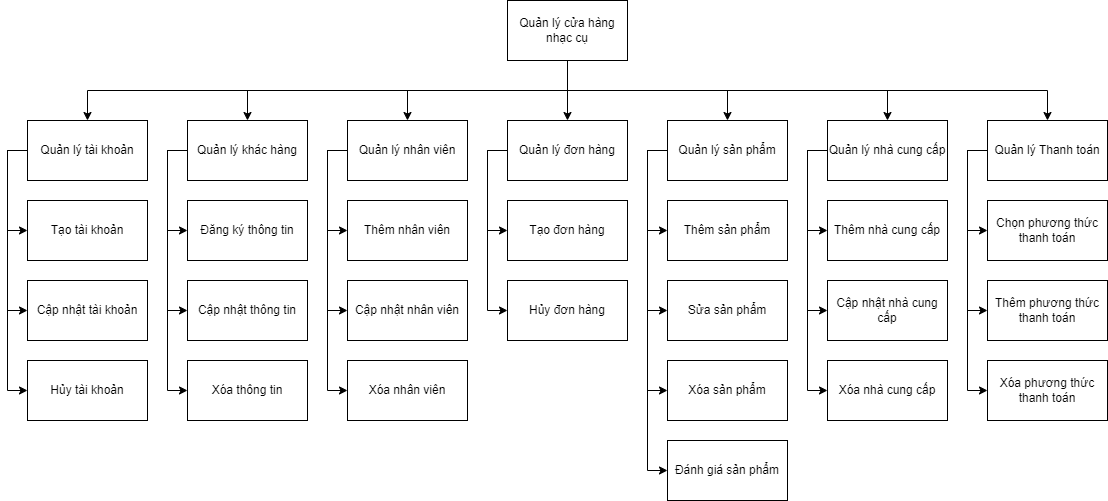

The diagram above was exported from draw.io. Its source (the exported page's mxGraphModel, read from the mxfile embedded in the PNG):
<mxGraphModel dx="1434" dy="836" grid="1" gridSize="10" guides="1" tooltips="1" connect="1" arrows="1" fold="1" page="1" pageScale="1" pageWidth="850" pageHeight="1100" background="#FFFFFF" math="0" shadow="0">
  <root>
    <mxCell id="0" />
    <mxCell id="1" parent="0" />
    <mxCell id="8DFLQ5SqwMKomwIKi3Zb-53" style="edgeStyle=orthogonalEdgeStyle;rounded=0;orthogonalLoop=1;jettySize=auto;html=1;exitX=0.5;exitY=1;exitDx=0;exitDy=0;entryX=0.5;entryY=0;entryDx=0;entryDy=0;" edge="1" parent="1" source="8DFLQ5SqwMKomwIKi3Zb-1" target="8DFLQ5SqwMKomwIKi3Zb-7">
      <mxGeometry relative="1" as="geometry" />
    </mxCell>
    <mxCell id="8DFLQ5SqwMKomwIKi3Zb-55" style="edgeStyle=orthogonalEdgeStyle;rounded=0;orthogonalLoop=1;jettySize=auto;html=1;exitX=0.5;exitY=1;exitDx=0;exitDy=0;" edge="1" parent="1" source="8DFLQ5SqwMKomwIKi3Zb-1" target="8DFLQ5SqwMKomwIKi3Zb-3">
      <mxGeometry relative="1" as="geometry" />
    </mxCell>
    <mxCell id="8DFLQ5SqwMKomwIKi3Zb-56" style="edgeStyle=orthogonalEdgeStyle;rounded=0;orthogonalLoop=1;jettySize=auto;html=1;exitX=0.5;exitY=1;exitDx=0;exitDy=0;" edge="1" parent="1" source="8DFLQ5SqwMKomwIKi3Zb-1" target="8DFLQ5SqwMKomwIKi3Zb-4">
      <mxGeometry relative="1" as="geometry" />
    </mxCell>
    <mxCell id="8DFLQ5SqwMKomwIKi3Zb-57" style="edgeStyle=orthogonalEdgeStyle;rounded=0;orthogonalLoop=1;jettySize=auto;html=1;exitX=0.5;exitY=1;exitDx=0;exitDy=0;" edge="1" parent="1" source="8DFLQ5SqwMKomwIKi3Zb-1" target="8DFLQ5SqwMKomwIKi3Zb-34">
      <mxGeometry relative="1" as="geometry" />
    </mxCell>
    <mxCell id="8DFLQ5SqwMKomwIKi3Zb-58" style="edgeStyle=orthogonalEdgeStyle;rounded=0;orthogonalLoop=1;jettySize=auto;html=1;exitX=0.5;exitY=1;exitDx=0;exitDy=0;" edge="1" parent="1" source="8DFLQ5SqwMKomwIKi3Zb-1" target="8DFLQ5SqwMKomwIKi3Zb-6">
      <mxGeometry relative="1" as="geometry" />
    </mxCell>
    <mxCell id="8DFLQ5SqwMKomwIKi3Zb-59" style="edgeStyle=orthogonalEdgeStyle;rounded=0;orthogonalLoop=1;jettySize=auto;html=1;exitX=0.5;exitY=1;exitDx=0;exitDy=0;entryX=0.5;entryY=0;entryDx=0;entryDy=0;" edge="1" parent="1" source="8DFLQ5SqwMKomwIKi3Zb-1" target="8DFLQ5SqwMKomwIKi3Zb-5">
      <mxGeometry relative="1" as="geometry" />
    </mxCell>
    <mxCell id="8DFLQ5SqwMKomwIKi3Zb-60" style="edgeStyle=orthogonalEdgeStyle;rounded=0;orthogonalLoop=1;jettySize=auto;html=1;exitX=0.5;exitY=1;exitDx=0;exitDy=0;" edge="1" parent="1" source="8DFLQ5SqwMKomwIKi3Zb-1" target="8DFLQ5SqwMKomwIKi3Zb-2">
      <mxGeometry relative="1" as="geometry" />
    </mxCell>
    <mxCell id="8DFLQ5SqwMKomwIKi3Zb-1" value="Quản lý cửa hàng nhạc cụ" style="rounded=0;whiteSpace=wrap;html=1;" vertex="1" parent="1">
      <mxGeometry x="560" y="40" width="120" height="60" as="geometry" />
    </mxCell>
    <mxCell id="8DFLQ5SqwMKomwIKi3Zb-21" style="edgeStyle=orthogonalEdgeStyle;rounded=0;orthogonalLoop=1;jettySize=auto;html=1;exitX=0;exitY=0.5;exitDx=0;exitDy=0;entryX=0;entryY=0.5;entryDx=0;entryDy=0;" edge="1" parent="1" source="8DFLQ5SqwMKomwIKi3Zb-2" target="8DFLQ5SqwMKomwIKi3Zb-16">
      <mxGeometry relative="1" as="geometry" />
    </mxCell>
    <mxCell id="8DFLQ5SqwMKomwIKi3Zb-22" style="edgeStyle=orthogonalEdgeStyle;rounded=0;orthogonalLoop=1;jettySize=auto;html=1;exitX=0;exitY=0.5;exitDx=0;exitDy=0;entryX=0;entryY=0.5;entryDx=0;entryDy=0;" edge="1" parent="1" source="8DFLQ5SqwMKomwIKi3Zb-2" target="8DFLQ5SqwMKomwIKi3Zb-15">
      <mxGeometry relative="1" as="geometry" />
    </mxCell>
    <mxCell id="8DFLQ5SqwMKomwIKi3Zb-23" style="edgeStyle=orthogonalEdgeStyle;rounded=0;orthogonalLoop=1;jettySize=auto;html=1;exitX=0;exitY=0.5;exitDx=0;exitDy=0;entryX=0;entryY=0.5;entryDx=0;entryDy=0;" edge="1" parent="1" source="8DFLQ5SqwMKomwIKi3Zb-2" target="8DFLQ5SqwMKomwIKi3Zb-14">
      <mxGeometry relative="1" as="geometry" />
    </mxCell>
    <mxCell id="8DFLQ5SqwMKomwIKi3Zb-2" value="Quản lý tài khoản" style="rounded=0;whiteSpace=wrap;html=1;" vertex="1" parent="1">
      <mxGeometry x="80" y="160" width="120" height="60" as="geometry" />
    </mxCell>
    <mxCell id="8DFLQ5SqwMKomwIKi3Zb-40" style="edgeStyle=orthogonalEdgeStyle;rounded=0;orthogonalLoop=1;jettySize=auto;html=1;exitX=0;exitY=0.5;exitDx=0;exitDy=0;entryX=0;entryY=0.5;entryDx=0;entryDy=0;" edge="1" parent="1" source="8DFLQ5SqwMKomwIKi3Zb-3" target="8DFLQ5SqwMKomwIKi3Zb-27">
      <mxGeometry relative="1" as="geometry" />
    </mxCell>
    <mxCell id="8DFLQ5SqwMKomwIKi3Zb-41" style="edgeStyle=orthogonalEdgeStyle;rounded=0;orthogonalLoop=1;jettySize=auto;html=1;exitX=0;exitY=0.5;exitDx=0;exitDy=0;entryX=0;entryY=0.5;entryDx=0;entryDy=0;" edge="1" parent="1" source="8DFLQ5SqwMKomwIKi3Zb-3" target="8DFLQ5SqwMKomwIKi3Zb-26">
      <mxGeometry relative="1" as="geometry" />
    </mxCell>
    <mxCell id="8DFLQ5SqwMKomwIKi3Zb-42" style="edgeStyle=orthogonalEdgeStyle;rounded=0;orthogonalLoop=1;jettySize=auto;html=1;exitX=0;exitY=0.5;exitDx=0;exitDy=0;entryX=0;entryY=0.5;entryDx=0;entryDy=0;" edge="1" parent="1" source="8DFLQ5SqwMKomwIKi3Zb-3" target="8DFLQ5SqwMKomwIKi3Zb-25">
      <mxGeometry relative="1" as="geometry" />
    </mxCell>
    <mxCell id="8DFLQ5SqwMKomwIKi3Zb-46" style="edgeStyle=orthogonalEdgeStyle;rounded=0;orthogonalLoop=1;jettySize=auto;html=1;exitX=0;exitY=0.5;exitDx=0;exitDy=0;entryX=0;entryY=0.5;entryDx=0;entryDy=0;" edge="1" parent="1" source="8DFLQ5SqwMKomwIKi3Zb-3" target="8DFLQ5SqwMKomwIKi3Zb-35">
      <mxGeometry relative="1" as="geometry" />
    </mxCell>
    <mxCell id="8DFLQ5SqwMKomwIKi3Zb-3" value="Quản lý sản phẩm" style="rounded=0;whiteSpace=wrap;html=1;" vertex="1" parent="1">
      <mxGeometry x="720" y="160" width="120" height="60" as="geometry" />
    </mxCell>
    <mxCell id="8DFLQ5SqwMKomwIKi3Zb-43" style="edgeStyle=orthogonalEdgeStyle;rounded=0;orthogonalLoop=1;jettySize=auto;html=1;exitX=0;exitY=0.5;exitDx=0;exitDy=0;entryX=0;entryY=0.5;entryDx=0;entryDy=0;" edge="1" parent="1" source="8DFLQ5SqwMKomwIKi3Zb-4" target="8DFLQ5SqwMKomwIKi3Zb-24">
      <mxGeometry relative="1" as="geometry" />
    </mxCell>
    <mxCell id="8DFLQ5SqwMKomwIKi3Zb-44" style="edgeStyle=orthogonalEdgeStyle;rounded=0;orthogonalLoop=1;jettySize=auto;html=1;exitX=0;exitY=0.5;exitDx=0;exitDy=0;entryX=0;entryY=0.5;entryDx=0;entryDy=0;" edge="1" parent="1" source="8DFLQ5SqwMKomwIKi3Zb-4" target="8DFLQ5SqwMKomwIKi3Zb-37">
      <mxGeometry relative="1" as="geometry" />
    </mxCell>
    <mxCell id="8DFLQ5SqwMKomwIKi3Zb-45" style="edgeStyle=orthogonalEdgeStyle;rounded=0;orthogonalLoop=1;jettySize=auto;html=1;exitX=0;exitY=0.5;exitDx=0;exitDy=0;entryX=0;entryY=0.5;entryDx=0;entryDy=0;" edge="1" parent="1" source="8DFLQ5SqwMKomwIKi3Zb-4" target="8DFLQ5SqwMKomwIKi3Zb-36">
      <mxGeometry relative="1" as="geometry" />
    </mxCell>
    <mxCell id="8DFLQ5SqwMKomwIKi3Zb-4" value="Quản lý nhà cung cấp" style="rounded=0;whiteSpace=wrap;html=1;" vertex="1" parent="1">
      <mxGeometry x="880" y="160" width="120" height="60" as="geometry" />
    </mxCell>
    <mxCell id="8DFLQ5SqwMKomwIKi3Zb-17" style="edgeStyle=orthogonalEdgeStyle;rounded=0;orthogonalLoop=1;jettySize=auto;html=1;exitX=0;exitY=0.5;exitDx=0;exitDy=0;entryX=0;entryY=0.5;entryDx=0;entryDy=0;" edge="1" parent="1" source="8DFLQ5SqwMKomwIKi3Zb-5" target="8DFLQ5SqwMKomwIKi3Zb-13">
      <mxGeometry relative="1" as="geometry" />
    </mxCell>
    <mxCell id="8DFLQ5SqwMKomwIKi3Zb-18" style="edgeStyle=orthogonalEdgeStyle;rounded=0;orthogonalLoop=1;jettySize=auto;html=1;exitX=0;exitY=0.5;exitDx=0;exitDy=0;entryX=0;entryY=0.5;entryDx=0;entryDy=0;" edge="1" parent="1" source="8DFLQ5SqwMKomwIKi3Zb-5" target="8DFLQ5SqwMKomwIKi3Zb-12">
      <mxGeometry relative="1" as="geometry" />
    </mxCell>
    <mxCell id="8DFLQ5SqwMKomwIKi3Zb-20" style="edgeStyle=orthogonalEdgeStyle;rounded=0;orthogonalLoop=1;jettySize=auto;html=1;exitX=0;exitY=0.5;exitDx=0;exitDy=0;entryX=0;entryY=0.5;entryDx=0;entryDy=0;" edge="1" parent="1" source="8DFLQ5SqwMKomwIKi3Zb-5" target="8DFLQ5SqwMKomwIKi3Zb-11">
      <mxGeometry relative="1" as="geometry" />
    </mxCell>
    <mxCell id="8DFLQ5SqwMKomwIKi3Zb-5" value="Quản lý khác hàng" style="rounded=0;whiteSpace=wrap;html=1;" vertex="1" parent="1">
      <mxGeometry x="240" y="160" width="120" height="60" as="geometry" />
    </mxCell>
    <mxCell id="8DFLQ5SqwMKomwIKi3Zb-31" style="edgeStyle=orthogonalEdgeStyle;rounded=0;orthogonalLoop=1;jettySize=auto;html=1;exitX=0;exitY=0.5;exitDx=0;exitDy=0;entryX=0;entryY=0.5;entryDx=0;entryDy=0;" edge="1" parent="1" source="8DFLQ5SqwMKomwIKi3Zb-6" target="8DFLQ5SqwMKomwIKi3Zb-10">
      <mxGeometry relative="1" as="geometry" />
    </mxCell>
    <mxCell id="8DFLQ5SqwMKomwIKi3Zb-32" style="edgeStyle=orthogonalEdgeStyle;rounded=0;orthogonalLoop=1;jettySize=auto;html=1;exitX=0;exitY=0.5;exitDx=0;exitDy=0;entryX=0;entryY=0.5;entryDx=0;entryDy=0;" edge="1" parent="1" source="8DFLQ5SqwMKomwIKi3Zb-6" target="8DFLQ5SqwMKomwIKi3Zb-9">
      <mxGeometry relative="1" as="geometry" />
    </mxCell>
    <mxCell id="8DFLQ5SqwMKomwIKi3Zb-33" style="edgeStyle=orthogonalEdgeStyle;rounded=0;orthogonalLoop=1;jettySize=auto;html=1;exitX=0;exitY=0.5;exitDx=0;exitDy=0;entryX=0;entryY=0.5;entryDx=0;entryDy=0;" edge="1" parent="1" source="8DFLQ5SqwMKomwIKi3Zb-6" target="8DFLQ5SqwMKomwIKi3Zb-30">
      <mxGeometry relative="1" as="geometry" />
    </mxCell>
    <mxCell id="8DFLQ5SqwMKomwIKi3Zb-6" value="Quản lý nhân viên" style="rounded=0;whiteSpace=wrap;html=1;" vertex="1" parent="1">
      <mxGeometry x="400" y="160" width="120" height="60" as="geometry" />
    </mxCell>
    <mxCell id="8DFLQ5SqwMKomwIKi3Zb-38" style="edgeStyle=orthogonalEdgeStyle;rounded=0;orthogonalLoop=1;jettySize=auto;html=1;exitX=0;exitY=0.5;exitDx=0;exitDy=0;entryX=0;entryY=0.5;entryDx=0;entryDy=0;" edge="1" parent="1" source="8DFLQ5SqwMKomwIKi3Zb-7" target="8DFLQ5SqwMKomwIKi3Zb-29">
      <mxGeometry relative="1" as="geometry" />
    </mxCell>
    <mxCell id="8DFLQ5SqwMKomwIKi3Zb-39" style="edgeStyle=orthogonalEdgeStyle;rounded=0;orthogonalLoop=1;jettySize=auto;html=1;exitX=0;exitY=0.5;exitDx=0;exitDy=0;entryX=0;entryY=0.5;entryDx=0;entryDy=0;" edge="1" parent="1" source="8DFLQ5SqwMKomwIKi3Zb-7" target="8DFLQ5SqwMKomwIKi3Zb-28">
      <mxGeometry relative="1" as="geometry" />
    </mxCell>
    <mxCell id="8DFLQ5SqwMKomwIKi3Zb-7" value="Quản lý đơn hàng" style="rounded=0;whiteSpace=wrap;html=1;" vertex="1" parent="1">
      <mxGeometry x="560" y="160" width="120" height="60" as="geometry" />
    </mxCell>
    <mxCell id="8DFLQ5SqwMKomwIKi3Zb-9" value="Cập nhật nhân viên" style="rounded=0;whiteSpace=wrap;html=1;" vertex="1" parent="1">
      <mxGeometry x="400" y="320" width="120" height="60" as="geometry" />
    </mxCell>
    <mxCell id="8DFLQ5SqwMKomwIKi3Zb-10" value="Thêm nhân viên" style="rounded=0;whiteSpace=wrap;html=1;" vertex="1" parent="1">
      <mxGeometry x="400" y="240" width="120" height="60" as="geometry" />
    </mxCell>
    <mxCell id="8DFLQ5SqwMKomwIKi3Zb-11" value="Xóa thông tin" style="rounded=0;whiteSpace=wrap;html=1;" vertex="1" parent="1">
      <mxGeometry x="240" y="400" width="120" height="60" as="geometry" />
    </mxCell>
    <mxCell id="8DFLQ5SqwMKomwIKi3Zb-12" value="Cập nhật thông tin" style="rounded=0;whiteSpace=wrap;html=1;" vertex="1" parent="1">
      <mxGeometry x="240" y="320" width="120" height="60" as="geometry" />
    </mxCell>
    <mxCell id="8DFLQ5SqwMKomwIKi3Zb-13" value="Đăng ký thông tin" style="rounded=0;whiteSpace=wrap;html=1;" vertex="1" parent="1">
      <mxGeometry x="240" y="240" width="120" height="60" as="geometry" />
    </mxCell>
    <mxCell id="8DFLQ5SqwMKomwIKi3Zb-14" value="Hủy tài khoản" style="rounded=0;whiteSpace=wrap;html=1;" vertex="1" parent="1">
      <mxGeometry x="80" y="400" width="120" height="60" as="geometry" />
    </mxCell>
    <mxCell id="8DFLQ5SqwMKomwIKi3Zb-15" value="Cập nhật tài khoản" style="rounded=0;whiteSpace=wrap;html=1;" vertex="1" parent="1">
      <mxGeometry x="80" y="320" width="120" height="60" as="geometry" />
    </mxCell>
    <mxCell id="8DFLQ5SqwMKomwIKi3Zb-16" value="Tạo tài khoản" style="rounded=0;whiteSpace=wrap;html=1;" vertex="1" parent="1">
      <mxGeometry x="80" y="240" width="120" height="60" as="geometry" />
    </mxCell>
    <mxCell id="8DFLQ5SqwMKomwIKi3Zb-24" value="Thêm nhà cung cấp" style="rounded=0;whiteSpace=wrap;html=1;" vertex="1" parent="1">
      <mxGeometry x="880" y="240" width="120" height="60" as="geometry" />
    </mxCell>
    <mxCell id="8DFLQ5SqwMKomwIKi3Zb-25" value="Xóa sản phẩm" style="rounded=0;whiteSpace=wrap;html=1;" vertex="1" parent="1">
      <mxGeometry x="720" y="400" width="120" height="60" as="geometry" />
    </mxCell>
    <mxCell id="8DFLQ5SqwMKomwIKi3Zb-26" value="Sửa sản phẩm" style="rounded=0;whiteSpace=wrap;html=1;" vertex="1" parent="1">
      <mxGeometry x="720" y="320" width="120" height="60" as="geometry" />
    </mxCell>
    <mxCell id="8DFLQ5SqwMKomwIKi3Zb-27" value="Thêm sản phẩm" style="rounded=0;whiteSpace=wrap;html=1;" vertex="1" parent="1">
      <mxGeometry x="720" y="240" width="120" height="60" as="geometry" />
    </mxCell>
    <mxCell id="8DFLQ5SqwMKomwIKi3Zb-28" value="Hủy đơn hàng" style="rounded=0;whiteSpace=wrap;html=1;" vertex="1" parent="1">
      <mxGeometry x="560" y="320" width="120" height="60" as="geometry" />
    </mxCell>
    <mxCell id="8DFLQ5SqwMKomwIKi3Zb-29" value="Tạo đơn hàng" style="rounded=0;whiteSpace=wrap;html=1;" vertex="1" parent="1">
      <mxGeometry x="560" y="240" width="120" height="60" as="geometry" />
    </mxCell>
    <mxCell id="8DFLQ5SqwMKomwIKi3Zb-30" value="Xóa nhân viên" style="rounded=0;whiteSpace=wrap;html=1;" vertex="1" parent="1">
      <mxGeometry x="400" y="400" width="120" height="60" as="geometry" />
    </mxCell>
    <mxCell id="8DFLQ5SqwMKomwIKi3Zb-50" style="edgeStyle=orthogonalEdgeStyle;rounded=0;orthogonalLoop=1;jettySize=auto;html=1;exitX=0;exitY=0.5;exitDx=0;exitDy=0;entryX=0;entryY=0.5;entryDx=0;entryDy=0;" edge="1" parent="1" source="8DFLQ5SqwMKomwIKi3Zb-34" target="8DFLQ5SqwMKomwIKi3Zb-49">
      <mxGeometry relative="1" as="geometry" />
    </mxCell>
    <mxCell id="8DFLQ5SqwMKomwIKi3Zb-51" style="edgeStyle=orthogonalEdgeStyle;rounded=0;orthogonalLoop=1;jettySize=auto;html=1;exitX=0;exitY=0.5;exitDx=0;exitDy=0;entryX=0;entryY=0.5;entryDx=0;entryDy=0;" edge="1" parent="1" source="8DFLQ5SqwMKomwIKi3Zb-34" target="8DFLQ5SqwMKomwIKi3Zb-48">
      <mxGeometry relative="1" as="geometry" />
    </mxCell>
    <mxCell id="8DFLQ5SqwMKomwIKi3Zb-52" style="edgeStyle=orthogonalEdgeStyle;rounded=0;orthogonalLoop=1;jettySize=auto;html=1;exitX=0;exitY=0.5;exitDx=0;exitDy=0;entryX=0;entryY=0.5;entryDx=0;entryDy=0;" edge="1" parent="1" source="8DFLQ5SqwMKomwIKi3Zb-34" target="8DFLQ5SqwMKomwIKi3Zb-47">
      <mxGeometry relative="1" as="geometry" />
    </mxCell>
    <mxCell id="8DFLQ5SqwMKomwIKi3Zb-34" value="Quản lý Thanh toán" style="rounded=0;whiteSpace=wrap;html=1;" vertex="1" parent="1">
      <mxGeometry x="1040" y="160" width="120" height="60" as="geometry" />
    </mxCell>
    <mxCell id="8DFLQ5SqwMKomwIKi3Zb-35" value="Đánh giá sản phẩm" style="rounded=0;whiteSpace=wrap;html=1;" vertex="1" parent="1">
      <mxGeometry x="720" y="480" width="120" height="60" as="geometry" />
    </mxCell>
    <mxCell id="8DFLQ5SqwMKomwIKi3Zb-36" value="Xóa nhà cung cấp" style="rounded=0;whiteSpace=wrap;html=1;" vertex="1" parent="1">
      <mxGeometry x="880" y="400" width="120" height="60" as="geometry" />
    </mxCell>
    <mxCell id="8DFLQ5SqwMKomwIKi3Zb-37" value="Cập nhật nhà cung cấp" style="rounded=0;whiteSpace=wrap;html=1;" vertex="1" parent="1">
      <mxGeometry x="880" y="320" width="120" height="60" as="geometry" />
    </mxCell>
    <mxCell id="8DFLQ5SqwMKomwIKi3Zb-47" value="Xóa phương thức thanh toán" style="rounded=0;whiteSpace=wrap;html=1;" vertex="1" parent="1">
      <mxGeometry x="1040" y="400" width="120" height="60" as="geometry" />
    </mxCell>
    <mxCell id="8DFLQ5SqwMKomwIKi3Zb-48" value="Thêm phương thức thanh toán" style="rounded=0;whiteSpace=wrap;html=1;" vertex="1" parent="1">
      <mxGeometry x="1040" y="320" width="120" height="60" as="geometry" />
    </mxCell>
    <mxCell id="8DFLQ5SqwMKomwIKi3Zb-49" value="Chọn phương thức thanh toán" style="rounded=0;whiteSpace=wrap;html=1;" vertex="1" parent="1">
      <mxGeometry x="1040" y="240" width="120" height="60" as="geometry" />
    </mxCell>
  </root>
</mxGraphModel>